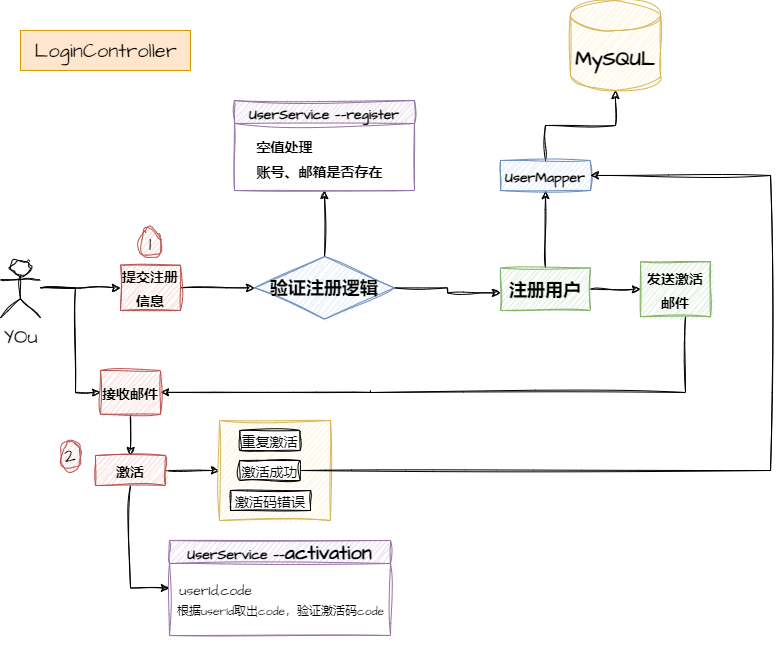

The diagram above was exported from draw.io. Its source (the exported page's mxGraphModel, read from the mxfile embedded in the PNG):
<mxGraphModel dx="1077" dy="594" grid="1" gridSize="10" guides="1" tooltips="1" connect="1" arrows="1" fold="1" page="1" pageScale="1" pageWidth="827" pageHeight="1169" math="0" shadow="0">
  <root>
    <mxCell id="0" />
    <mxCell id="1" parent="0" />
    <mxCell id="nUCpGYMQVWYmJbeOrbDS-7" style="edgeStyle=orthogonalEdgeStyle;rounded=0;sketch=1;hachureGap=4;jiggle=2;curveFitting=1;orthogonalLoop=1;jettySize=auto;html=1;exitX=1;exitY=0.5;exitDx=0;exitDy=0;fontFamily=Architects Daughter;fontSource=https%3A%2F%2Ffonts.googleapis.com%2Fcss%3Ffamily%3DArchitects%2BDaughter;fontSize=16;entryX=0;entryY=0.5;entryDx=0;entryDy=0;" edge="1" parent="1" source="nUCpGYMQVWYmJbeOrbDS-2" target="nUCpGYMQVWYmJbeOrbDS-9">
      <mxGeometry relative="1" as="geometry">
        <mxPoint x="260" y="302.5" as="targetPoint" />
      </mxGeometry>
    </mxCell>
    <mxCell id="nUCpGYMQVWYmJbeOrbDS-2" value="&lt;font style=&quot;font-size: 14px;&quot;&gt;&lt;b&gt;提交注册信息&lt;/b&gt;&lt;/font&gt;" style="rounded=0;whiteSpace=wrap;html=1;sketch=1;hachureGap=4;jiggle=2;curveFitting=1;fontFamily=Architects Daughter;fontSource=https%3A%2F%2Ffonts.googleapis.com%2Fcss%3Ffamily%3DArchitects%2BDaughter;fontSize=20;fillColor=#f8cecc;strokeColor=#b85450;" vertex="1" parent="1">
      <mxGeometry x="140" y="274.68" width="60" height="45.32" as="geometry" />
    </mxCell>
    <mxCell id="nUCpGYMQVWYmJbeOrbDS-16" style="edgeStyle=orthogonalEdgeStyle;rounded=0;sketch=1;hachureGap=4;jiggle=2;curveFitting=1;orthogonalLoop=1;jettySize=auto;html=1;exitX=1;exitY=0.5;exitDx=0;exitDy=0;fontFamily=Architects Daughter;fontSource=https%3A%2F%2Ffonts.googleapis.com%2Fcss%3Ffamily%3DArchitects%2BDaughter;fontSize=16;" edge="1" parent="1" source="nUCpGYMQVWYmJbeOrbDS-9">
      <mxGeometry relative="1" as="geometry">
        <mxPoint x="520" y="302.5" as="targetPoint" />
      </mxGeometry>
    </mxCell>
    <mxCell id="nUCpGYMQVWYmJbeOrbDS-22" style="edgeStyle=orthogonalEdgeStyle;rounded=0;sketch=1;hachureGap=4;jiggle=2;curveFitting=1;orthogonalLoop=1;jettySize=auto;html=1;exitX=0.5;exitY=0;exitDx=0;exitDy=0;entryX=0.5;entryY=1;entryDx=0;entryDy=0;fontFamily=Architects Daughter;fontSource=https%3A%2F%2Ffonts.googleapis.com%2Fcss%3Ffamily%3DArchitects%2BDaughter;fontSize=16;" edge="1" parent="1" source="nUCpGYMQVWYmJbeOrbDS-9" target="nUCpGYMQVWYmJbeOrbDS-11">
      <mxGeometry relative="1" as="geometry" />
    </mxCell>
    <mxCell id="nUCpGYMQVWYmJbeOrbDS-9" value="&lt;font style=&quot;font-size: 18px;&quot;&gt;&lt;b&gt;验证注册逻辑&lt;/b&gt;&lt;/font&gt;" style="rhombus;whiteSpace=wrap;html=1;sketch=1;hachureGap=4;jiggle=2;curveFitting=1;fontFamily=Architects Daughter;fontSource=https%3A%2F%2Ffonts.googleapis.com%2Fcss%3Ffamily%3DArchitects%2BDaughter;fontSize=20;fillColor=#dae8fc;strokeColor=#6c8ebf;" vertex="1" parent="1">
      <mxGeometry x="274" y="266.09" width="140" height="62.5" as="geometry" />
    </mxCell>
    <mxCell id="nUCpGYMQVWYmJbeOrbDS-10" value="LoginController" style="text;html=1;align=center;verticalAlign=middle;resizable=0;points=[];autosize=1;strokeColor=#d79b00;fillColor=#ffe6cc;fontSize=20;fontFamily=Architects Daughter;" vertex="1" parent="1">
      <mxGeometry x="40" y="40" width="170" height="40" as="geometry" />
    </mxCell>
    <mxCell id="nUCpGYMQVWYmJbeOrbDS-11" value="&lt;font style=&quot;font-size: 14px;&quot;&gt;UserService ——register&lt;/font&gt;" style="swimlane;whiteSpace=wrap;html=1;sketch=1;hachureGap=4;jiggle=2;curveFitting=1;fontFamily=Architects Daughter;fontSource=https%3A%2F%2Ffonts.googleapis.com%2Fcss%3Ffamily%3DArchitects%2BDaughter;fontSize=20;fillColor=#e1d5e7;strokeColor=#9673a6;" vertex="1" parent="1">
      <mxGeometry x="254" y="110" width="180" height="90" as="geometry" />
    </mxCell>
    <mxCell id="nUCpGYMQVWYmJbeOrbDS-12" value="&lt;font style=&quot;font-size: 14px;&quot;&gt;&lt;b&gt;空值处理&lt;/b&gt;&lt;/font&gt;" style="text;html=1;align=center;verticalAlign=middle;resizable=0;points=[];autosize=1;strokeColor=none;fillColor=none;fontSize=20;fontFamily=Architects Daughter;" vertex="1" parent="nUCpGYMQVWYmJbeOrbDS-11">
      <mxGeometry x="10" y="25" width="80" height="40" as="geometry" />
    </mxCell>
    <mxCell id="nUCpGYMQVWYmJbeOrbDS-13" value="&lt;font style=&quot;font-size: 14px;&quot;&gt;&lt;b&gt;账号、邮箱是否存在&lt;/b&gt;&lt;/font&gt;" style="text;html=1;align=center;verticalAlign=middle;resizable=0;points=[];autosize=1;strokeColor=none;fillColor=none;fontSize=20;fontFamily=Architects Daughter;" vertex="1" parent="nUCpGYMQVWYmJbeOrbDS-11">
      <mxGeometry x="10" y="50" width="150" height="40" as="geometry" />
    </mxCell>
    <mxCell id="nUCpGYMQVWYmJbeOrbDS-27" style="edgeStyle=orthogonalEdgeStyle;rounded=0;sketch=1;hachureGap=4;jiggle=2;curveFitting=1;orthogonalLoop=1;jettySize=auto;html=1;exitX=0.5;exitY=0;exitDx=0;exitDy=0;entryX=0.5;entryY=1;entryDx=0;entryDy=0;fontFamily=Architects Daughter;fontSource=https%3A%2F%2Ffonts.googleapis.com%2Fcss%3Ffamily%3DArchitects%2BDaughter;fontSize=16;" edge="1" parent="1" source="nUCpGYMQVWYmJbeOrbDS-17" target="nUCpGYMQVWYmJbeOrbDS-26">
      <mxGeometry relative="1" as="geometry" />
    </mxCell>
    <mxCell id="nUCpGYMQVWYmJbeOrbDS-30" style="edgeStyle=orthogonalEdgeStyle;rounded=0;sketch=1;hachureGap=4;jiggle=2;curveFitting=1;orthogonalLoop=1;jettySize=auto;html=1;exitX=1;exitY=0.5;exitDx=0;exitDy=0;entryX=0;entryY=0.5;entryDx=0;entryDy=0;fontFamily=Architects Daughter;fontSource=https%3A%2F%2Ffonts.googleapis.com%2Fcss%3Ffamily%3DArchitects%2BDaughter;fontSize=16;" edge="1" parent="1" source="nUCpGYMQVWYmJbeOrbDS-17" target="nUCpGYMQVWYmJbeOrbDS-29">
      <mxGeometry relative="1" as="geometry" />
    </mxCell>
    <mxCell id="nUCpGYMQVWYmJbeOrbDS-17" value="&lt;font style=&quot;font-size: 18px;&quot;&gt;&lt;b&gt;注册用户&lt;/b&gt;&lt;/font&gt;" style="rounded=0;whiteSpace=wrap;html=1;sketch=1;hachureGap=4;jiggle=2;curveFitting=1;fontFamily=Architects Daughter;fontSource=https%3A%2F%2Ffonts.googleapis.com%2Fcss%3Ffamily%3DArchitects%2BDaughter;fontSize=20;fillColor=#d5e8d4;strokeColor=#82b366;" vertex="1" parent="1">
      <mxGeometry x="520" y="277.5" width="90" height="42.5" as="geometry" />
    </mxCell>
    <mxCell id="nUCpGYMQVWYmJbeOrbDS-19" value="&lt;b&gt;MySQUL&lt;/b&gt;" style="shape=cylinder3;whiteSpace=wrap;html=1;boundedLbl=1;backgroundOutline=1;size=15;sketch=1;hachureGap=4;jiggle=2;curveFitting=1;fontFamily=Architects Daughter;fontSource=https%3A%2F%2Ffonts.googleapis.com%2Fcss%3Ffamily%3DArchitects%2BDaughter;fontSize=20;fillColor=#fff2cc;strokeColor=#d6b656;" vertex="1" parent="1">
      <mxGeometry x="590" y="10" width="90" height="90" as="geometry" />
    </mxCell>
    <mxCell id="nUCpGYMQVWYmJbeOrbDS-28" style="edgeStyle=orthogonalEdgeStyle;rounded=0;sketch=1;hachureGap=4;jiggle=2;curveFitting=1;orthogonalLoop=1;jettySize=auto;html=1;exitX=0.5;exitY=0;exitDx=0;exitDy=0;fontFamily=Architects Daughter;fontSource=https%3A%2F%2Ffonts.googleapis.com%2Fcss%3Ffamily%3DArchitects%2BDaughter;fontSize=16;entryX=0.5;entryY=1;entryDx=0;entryDy=0;entryPerimeter=0;" edge="1" parent="1" source="nUCpGYMQVWYmJbeOrbDS-26" target="nUCpGYMQVWYmJbeOrbDS-19">
      <mxGeometry relative="1" as="geometry">
        <mxPoint x="690" y="110" as="targetPoint" />
      </mxGeometry>
    </mxCell>
    <mxCell id="nUCpGYMQVWYmJbeOrbDS-26" value="&lt;font style=&quot;font-size: 14px;&quot;&gt;&lt;b&gt;UserMapper&lt;/b&gt;&lt;/font&gt;" style="rounded=0;whiteSpace=wrap;html=1;sketch=1;hachureGap=4;jiggle=2;curveFitting=1;fontFamily=Architects Daughter;fontSource=https%3A%2F%2Ffonts.googleapis.com%2Fcss%3Ffamily%3DArchitects%2BDaughter;fontSize=20;fillColor=#dae8fc;strokeColor=#6c8ebf;" vertex="1" parent="1">
      <mxGeometry x="520" y="170" width="90" height="30" as="geometry" />
    </mxCell>
    <mxCell id="nUCpGYMQVWYmJbeOrbDS-36" style="edgeStyle=orthogonalEdgeStyle;rounded=0;sketch=1;hachureGap=4;jiggle=2;curveFitting=1;orthogonalLoop=1;jettySize=auto;html=1;entryX=1;entryY=0.5;entryDx=0;entryDy=0;fontFamily=Architects Daughter;fontSource=https%3A%2F%2Ffonts.googleapis.com%2Fcss%3Ffamily%3DArchitects%2BDaughter;fontSize=16;startArrow=none;" edge="1" parent="1" target="nUCpGYMQVWYmJbeOrbDS-34">
      <mxGeometry relative="1" as="geometry">
        <mxPoint x="390" y="401.875" as="sourcePoint" />
        <Array as="points" />
      </mxGeometry>
    </mxCell>
    <mxCell id="nUCpGYMQVWYmJbeOrbDS-29" value="&lt;font style=&quot;font-size: 14px;&quot;&gt;&lt;b&gt;发送激活邮件&lt;/b&gt;&lt;/font&gt;" style="rounded=0;whiteSpace=wrap;html=1;sketch=1;hachureGap=4;jiggle=2;curveFitting=1;fontFamily=Architects Daughter;fontSource=https%3A%2F%2Ffonts.googleapis.com%2Fcss%3Ffamily%3DArchitects%2BDaughter;fontSize=20;fillColor=#d5e8d4;strokeColor=#82b366;" vertex="1" parent="1">
      <mxGeometry x="660" y="271.25" width="70" height="55" as="geometry" />
    </mxCell>
    <mxCell id="nUCpGYMQVWYmJbeOrbDS-33" style="edgeStyle=orthogonalEdgeStyle;rounded=0;sketch=1;hachureGap=4;jiggle=2;curveFitting=1;orthogonalLoop=1;jettySize=auto;html=1;entryX=0;entryY=0.5;entryDx=0;entryDy=0;fontFamily=Architects Daughter;fontSource=https%3A%2F%2Ffonts.googleapis.com%2Fcss%3Ffamily%3DArchitects%2BDaughter;fontSize=16;" edge="1" parent="1" target="nUCpGYMQVWYmJbeOrbDS-2">
      <mxGeometry relative="1" as="geometry">
        <mxPoint x="60" y="297.5" as="sourcePoint" />
      </mxGeometry>
    </mxCell>
    <mxCell id="nUCpGYMQVWYmJbeOrbDS-37" style="edgeStyle=orthogonalEdgeStyle;rounded=0;sketch=1;hachureGap=4;jiggle=2;curveFitting=1;orthogonalLoop=1;jettySize=auto;html=1;entryX=0;entryY=0.5;entryDx=0;entryDy=0;fontFamily=Architects Daughter;fontSource=https%3A%2F%2Ffonts.googleapis.com%2Fcss%3Ffamily%3DArchitects%2BDaughter;fontSize=16;" edge="1" parent="1" target="nUCpGYMQVWYmJbeOrbDS-34">
      <mxGeometry relative="1" as="geometry">
        <mxPoint x="60" y="297.5" as="sourcePoint" />
        <Array as="points">
          <mxPoint x="95" y="298" />
          <mxPoint x="95" y="402" />
        </Array>
      </mxGeometry>
    </mxCell>
    <mxCell id="nUCpGYMQVWYmJbeOrbDS-31" value="YOu" style="shape=umlActor;verticalLabelPosition=bottom;verticalAlign=top;html=1;outlineConnect=0;sketch=1;hachureGap=4;jiggle=2;curveFitting=1;fontFamily=Architects Daughter;fontSource=https%3A%2F%2Ffonts.googleapis.com%2Fcss%3Ffamily%3DArchitects%2BDaughter;fontSize=20;" vertex="1" parent="1">
      <mxGeometry x="20" y="270" width="40" height="57.5" as="geometry" />
    </mxCell>
    <mxCell id="nUCpGYMQVWYmJbeOrbDS-54" style="edgeStyle=orthogonalEdgeStyle;rounded=0;sketch=1;hachureGap=4;jiggle=2;curveFitting=1;orthogonalLoop=1;jettySize=auto;html=1;exitX=0.5;exitY=1;exitDx=0;exitDy=0;entryX=0.5;entryY=0;entryDx=0;entryDy=0;fontFamily=Architects Daughter;fontSource=https%3A%2F%2Ffonts.googleapis.com%2Fcss%3Ffamily%3DArchitects%2BDaughter;fontSize=16;" edge="1" parent="1" source="nUCpGYMQVWYmJbeOrbDS-34" target="nUCpGYMQVWYmJbeOrbDS-42">
      <mxGeometry relative="1" as="geometry" />
    </mxCell>
    <mxCell id="nUCpGYMQVWYmJbeOrbDS-34" value="&lt;font style=&quot;font-size: 14px;&quot;&gt;&lt;b&gt;接收邮件&lt;/b&gt;&lt;/font&gt;" style="rounded=0;whiteSpace=wrap;html=1;sketch=1;hachureGap=4;jiggle=2;curveFitting=1;fontFamily=Architects Daughter;fontSource=https%3A%2F%2Ffonts.googleapis.com%2Fcss%3Ffamily%3DArchitects%2BDaughter;fontSize=20;fillColor=#f8cecc;strokeColor=#b85450;" vertex="1" parent="1">
      <mxGeometry x="120" y="380" width="60" height="43.75" as="geometry" />
    </mxCell>
    <mxCell id="nUCpGYMQVWYmJbeOrbDS-66" style="edgeStyle=orthogonalEdgeStyle;rounded=0;sketch=1;hachureGap=4;jiggle=2;curveFitting=1;orthogonalLoop=1;jettySize=auto;html=1;exitX=0.5;exitY=1;exitDx=0;exitDy=0;entryX=0;entryY=0.5;entryDx=0;entryDy=0;fontFamily=Architects Daughter;fontSource=https%3A%2F%2Ffonts.googleapis.com%2Fcss%3Ffamily%3DArchitects%2BDaughter;fontSize=16;" edge="1" parent="1" source="nUCpGYMQVWYmJbeOrbDS-42" target="nUCpGYMQVWYmJbeOrbDS-57">
      <mxGeometry relative="1" as="geometry" />
    </mxCell>
    <mxCell id="nUCpGYMQVWYmJbeOrbDS-85" style="edgeStyle=orthogonalEdgeStyle;rounded=0;sketch=1;hachureGap=4;jiggle=2;curveFitting=1;orthogonalLoop=1;jettySize=auto;html=1;exitX=1;exitY=0.5;exitDx=0;exitDy=0;fontFamily=Architects Daughter;fontSource=https%3A%2F%2Ffonts.googleapis.com%2Fcss%3Ffamily%3DArchitects%2BDaughter;fontSize=16;" edge="1" parent="1" source="nUCpGYMQVWYmJbeOrbDS-42" target="nUCpGYMQVWYmJbeOrbDS-68">
      <mxGeometry relative="1" as="geometry" />
    </mxCell>
    <mxCell id="nUCpGYMQVWYmJbeOrbDS-42" value="&lt;font style=&quot;font-size: 14px;&quot;&gt;&lt;b&gt;激活&lt;/b&gt;&lt;/font&gt;" style="rounded=0;whiteSpace=wrap;html=1;sketch=1;hachureGap=4;jiggle=2;curveFitting=1;fontFamily=Architects Daughter;fontSource=https%3A%2F%2Ffonts.googleapis.com%2Fcss%3Ffamily%3DArchitects%2BDaughter;fontSize=20;fillColor=#f8cecc;strokeColor=#b85450;" vertex="1" parent="1">
      <mxGeometry x="115" y="465" width="70" height="30" as="geometry" />
    </mxCell>
    <mxCell id="nUCpGYMQVWYmJbeOrbDS-48" value="1" style="ellipse;whiteSpace=wrap;html=1;sketch=1;hachureGap=4;jiggle=2;curveFitting=1;fontFamily=Architects Daughter;fontSource=https%3A%2F%2Ffonts.googleapis.com%2Fcss%3Ffamily%3DArchitects%2BDaughter;fontSize=20;fillColor=#f8cecc;strokeColor=#b85450;" vertex="1" parent="1">
      <mxGeometry x="160" y="237.5" width="20" height="30" as="geometry" />
    </mxCell>
    <mxCell id="nUCpGYMQVWYmJbeOrbDS-51" value="2" style="ellipse;whiteSpace=wrap;html=1;sketch=1;hachureGap=4;jiggle=2;curveFitting=1;fontFamily=Architects Daughter;fontSource=https%3A%2F%2Ffonts.googleapis.com%2Fcss%3Ffamily%3DArchitects%2BDaughter;fontSize=20;fillColor=#f8cecc;strokeColor=#b85450;" vertex="1" parent="1">
      <mxGeometry x="80" y="450" width="20" height="30" as="geometry" />
    </mxCell>
    <mxCell id="nUCpGYMQVWYmJbeOrbDS-57" value="&lt;font style=&quot;font-size: 14px;&quot;&gt;UserService ——&lt;/font&gt;activation" style="swimlane;whiteSpace=wrap;html=1;sketch=1;hachureGap=4;jiggle=2;curveFitting=1;fontFamily=Architects Daughter;fontSource=https%3A%2F%2Ffonts.googleapis.com%2Fcss%3Ffamily%3DArchitects%2BDaughter;fontSize=20;fillColor=#e1d5e7;strokeColor=#9673a6;" vertex="1" parent="1">
      <mxGeometry x="189" y="550" width="221" height="95" as="geometry" />
    </mxCell>
    <mxCell id="nUCpGYMQVWYmJbeOrbDS-62" value="&lt;font style=&quot;font-size: 14px;&quot;&gt;userId,code&lt;/font&gt;" style="text;html=1;align=center;verticalAlign=middle;resizable=0;points=[];autosize=1;strokeColor=none;fillColor=none;fontSize=20;fontFamily=Architects Daughter;" vertex="1" parent="nUCpGYMQVWYmJbeOrbDS-57">
      <mxGeometry x="-4.5" y="27.5" width="100" height="40" as="geometry" />
    </mxCell>
    <mxCell id="nUCpGYMQVWYmJbeOrbDS-63" value="&lt;font style=&quot;font-size: 12px;&quot;&gt;根据userId取出code，验证激活码code&lt;br&gt;&lt;br&gt;&lt;/font&gt;" style="text;html=1;align=center;verticalAlign=middle;resizable=0;points=[];autosize=1;strokeColor=none;fillColor=none;fontSize=20;fontFamily=Architects Daughter;" vertex="1" parent="nUCpGYMQVWYmJbeOrbDS-57">
      <mxGeometry x="-4.5" y="50" width="230" height="60" as="geometry" />
    </mxCell>
    <mxCell id="nUCpGYMQVWYmJbeOrbDS-68" value="" style="rounded=0;whiteSpace=wrap;html=1;sketch=1;hachureGap=4;jiggle=2;curveFitting=1;fontFamily=Architects Daughter;fontSource=https%3A%2F%2Ffonts.googleapis.com%2Fcss%3Ffamily%3DArchitects%2BDaughter;fontSize=20;fillColor=#fff2cc;strokeColor=#d6b656;" vertex="1" parent="1">
      <mxGeometry x="239.03" y="430" width="110.97" height="100" as="geometry" />
    </mxCell>
    <mxCell id="nUCpGYMQVWYmJbeOrbDS-72" value="&lt;font style=&quot;font-size: 14px;&quot;&gt;重复激活&lt;/font&gt;" style="rounded=0;whiteSpace=wrap;html=1;sketch=1;hachureGap=4;jiggle=2;curveFitting=1;fontFamily=Architects Daughter;fontSource=https%3A%2F%2Ffonts.googleapis.com%2Fcss%3Ffamily%3DArchitects%2BDaughter;fontSize=20;" vertex="1" parent="1">
      <mxGeometry x="259.25" y="440" width="60.5" height="20" as="geometry" />
    </mxCell>
    <mxCell id="nUCpGYMQVWYmJbeOrbDS-73" value="&lt;font style=&quot;font-size: 14px;&quot;&gt;激活码错误&lt;/font&gt;" style="rounded=0;whiteSpace=wrap;html=1;sketch=1;hachureGap=4;jiggle=2;curveFitting=1;fontFamily=Architects Daughter;fontSource=https%3A%2F%2Ffonts.googleapis.com%2Fcss%3Ffamily%3DArchitects%2BDaughter;fontSize=20;" vertex="1" parent="1">
      <mxGeometry x="250" y="500" width="80" height="20" as="geometry" />
    </mxCell>
    <mxCell id="nUCpGYMQVWYmJbeOrbDS-77" style="edgeStyle=orthogonalEdgeStyle;rounded=0;sketch=1;hachureGap=4;jiggle=2;curveFitting=1;orthogonalLoop=1;jettySize=auto;html=1;exitX=1;exitY=0.5;exitDx=0;exitDy=0;entryX=1;entryY=0.5;entryDx=0;entryDy=0;fontFamily=Architects Daughter;fontSource=https%3A%2F%2Ffonts.googleapis.com%2Fcss%3Ffamily%3DArchitects%2BDaughter;fontSize=16;" edge="1" parent="1" source="nUCpGYMQVWYmJbeOrbDS-74" target="nUCpGYMQVWYmJbeOrbDS-26">
      <mxGeometry relative="1" as="geometry">
        <Array as="points">
          <mxPoint x="790" y="480" />
          <mxPoint x="790" y="185" />
        </Array>
      </mxGeometry>
    </mxCell>
    <mxCell id="nUCpGYMQVWYmJbeOrbDS-74" value="&lt;font style=&quot;font-size: 14px;&quot;&gt;激活成功&lt;/font&gt;" style="rounded=0;whiteSpace=wrap;html=1;sketch=1;hachureGap=4;jiggle=2;curveFitting=1;fontFamily=Architects Daughter;fontSource=https%3A%2F%2Ffonts.googleapis.com%2Fcss%3Ffamily%3DArchitects%2BDaughter;fontSize=20;" vertex="1" parent="1">
      <mxGeometry x="259.25" y="470" width="60.5" height="20" as="geometry" />
    </mxCell>
    <mxCell id="nUCpGYMQVWYmJbeOrbDS-86" value="" style="edgeStyle=orthogonalEdgeStyle;rounded=0;sketch=1;hachureGap=4;jiggle=2;curveFitting=1;orthogonalLoop=1;jettySize=auto;html=1;fontFamily=Architects Daughter;fontSource=https%3A%2F%2Ffonts.googleapis.com%2Fcss%3Ffamily%3DArchitects%2BDaughter;fontSize=16;endArrow=none;" edge="1" parent="1" source="nUCpGYMQVWYmJbeOrbDS-29">
      <mxGeometry relative="1" as="geometry">
        <mxPoint x="705" y="326" as="sourcePoint" />
        <mxPoint x="390" y="400" as="targetPoint" />
        <Array as="points">
          <mxPoint x="705" y="402" />
        </Array>
      </mxGeometry>
    </mxCell>
  </root>
</mxGraphModel>